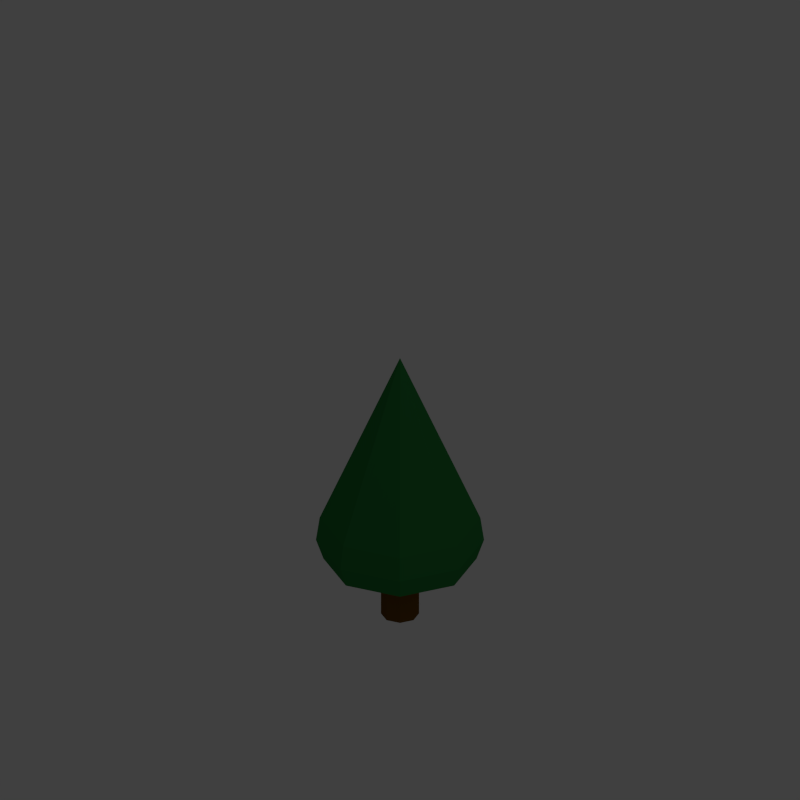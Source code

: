 # Source: firtree.blend  (saved by Blender 2.76.0; exported with 4.5.12 LTS)
import bpy
from mathutils import Matrix  # noqa: F401  (used for matrix-valued properties, if any)

bpy.ops.wm.read_factory_settings(use_empty=True)
scene = bpy.context.scene
scene.name = 'Scene'

# ---- collections
col_collection_2 = bpy.data.collections.new('Collection 2'); scene.collection.children.link(col_collection_2)

# ---- materials (node trees are filled in below, after node groups)
mat_trunkmat = bpy.data.materials.new('TrunkMat')
mat_trunkmat.alpha_threshold = 0.0
mat_trunkmat.use_transparent_shadow = False
mat_trunkmat.diffuse_color = (0.1473, 0.06537, 0.006175, 1.0)
mat_trunkmat.roughness = 0.5
mat_crownmat = bpy.data.materials.new('CrownMat')
mat_crownmat.alpha_threshold = 0.0
mat_crownmat.use_transparent_shadow = False
mat_crownmat.diffuse_color = (0.0239, 0.2079, 0.04702, 1.0)
mat_crownmat.roughness = 0.5
mat_crownmat.specular_intensity = 0.0969

# ---- material node trees

# ---- world
world_world = bpy.data.worlds.new('World'); scene.world = world_world
world_world.color = (0.05088, 0.05088, 0.05088)
world_world.use_sun_shadow = False
world_world.sun_shadow_jitter_overblur = 0.0
world_world.cycles.sampling_method = 'MANUAL'
world_world.cycles.sample_map_resolution = 256

# ---- cameras
cam_camera = bpy.data.cameras.new('Camera')
cam_camera.type = 'ORTHO'
cam_camera.clip_end = 100.0
cam_camera.lens = 35.0
cam_camera.sensor_width = 1.0
cam_camera.sensor_height = 18.0
cam_camera.dof.focus_distance = 0.0
cam_camera.dof.aperture_fstop = 128.0

# ---- lights
light_area = bpy.data.lights.new('Area', 'AREA')
light_area.transmission_factor = 0.0
light_area.energy = 78.54
light_area.shadow_buffer_clip_start = 0.5
light_area.shadow_soft_size = 20.0
light_area.shadow_maximum_resolution = 0.006
light_area.use_absolute_resolution = True
light_area.size = 20.0
light_area.size_y = 0.1
light_area.cycles.use_multiple_importance_sampling = False

# ---- meshes
me_cylinder_001 = bpy.data.meshes.new('Cylinder.001')
me_cylinder_001.from_pydata([(0.0, 1.0, -1.0), (0.0, 1.0, 1.0), (0.7071, 0.7071, -1.0), (0.7071, 0.7071, 1.0), (1.0, -4.371e-08, -1.0), (1.0, -4.371e-08, 1.0), (0.7071, -0.7071, -1.0), (0.7071, -0.7071, 1.0), (-8.742e-08, -1.0, -1.0), (-8.742e-08, -1.0, 1.0), (-0.7071, -0.7071, -1.0), (-0.7071, -0.7071, 1.0), (-1.0, 1.192e-08, -1.0), (-1.0, 1.192e-08, 1.0), (-0.7071, 0.7071, -1.0), (-0.7071, 0.7071, 1.0)], [], [(0, 1, 3, 2), (2, 3, 5, 4), (4, 5, 7, 6), (6, 7, 9, 8), (8, 9, 11, 10), (10, 11, 13, 12), (3, 1, 15, 13, 11, 9, 7, 5), (14, 15, 1, 0), (12, 13, 15, 14), (0, 2, 4, 6, 8, 10, 12, 14)])
me_cylinder_001.materials.append(mat_trunkmat)
me_cylinder_001.use_remesh_preserve_volume = False
me_cylinder_001.use_remesh_preserve_attributes = False
me_cylinder_001.use_mirror_vertex_groups = False
me_cylinder_001.update()
me_circle_001 = bpy.data.meshes.new('Circle.001')
me_circle_001.from_pydata([(0.0, 1.0, 0.0), (-0.7071, 0.7071, 0.0), (-1.0, -4.371e-08, 0.0), (-0.7071, -0.7071, 0.0), (8.742e-08, -1.0, 0.0), (0.7071, -0.7071, 0.0), (1.0, 1.192e-08, 0.0), (0.7071, 0.7071, 0.0), (6.589e-10, 0.9116, -0.2203), (-0.6446, 0.6446, -0.2203), (-0.9116, -3.919e-08, -0.2203), (-0.6446, -0.6446, -0.2203), (8.035e-08, -0.9116, -0.2203), (0.6446, -0.6446, -0.2203), (0.9116, 1.153e-08, -0.2203), (0.6446, 0.6446, -0.2203), (3.271e-10, 0.9561, 0.2603), (-0.6761, 0.6761, 0.2603), (-0.9561, -4.146e-08, 0.2603), (-0.6761, -0.6761, 0.2603), (8.391e-08, -0.9561, 0.2603), (0.6761, -0.6761, 0.2603), (0.9561, 1.173e-08, 0.2603), (0.6761, 0.6761, 0.2603), (1.863e-09, 1.863e-09, 2.143)], [], [(1, 0, 8, 9), (0, 7, 15, 8), (6, 5, 13, 14), (4, 3, 11, 12), (2, 1, 9, 10), (7, 6, 14, 15), (5, 4, 12, 13), (3, 2, 10, 11), (0, 1, 17, 16), (7, 0, 16, 23), (5, 6, 22, 21), (3, 4, 20, 19), (1, 2, 18, 17), (6, 7, 23, 22), (4, 5, 21, 20), (2, 3, 19, 18), (9, 8, 15, 14, 13, 12, 11, 10), (23, 16, 24), (21, 22, 24), (19, 20, 24), (17, 18, 24), (22, 23, 24), (20, 21, 24), (18, 19, 24), (16, 17, 24)])
me_circle_001.materials.append(mat_crownmat)
me_circle_001.use_remesh_preserve_volume = False
me_circle_001.use_remesh_preserve_attributes = False
me_circle_001.use_mirror_vertex_groups = False
me_circle_001.update()

# ---- objects
ob_trunk = bpy.data.objects.new('Trunk', me_cylinder_001)
ob_crown = bpy.data.objects.new('Crown', me_circle_001)
ob_light = bpy.data.objects.new('Light', light_area)
ob_camera = bpy.data.objects.new('Camera', cam_camera)

# ---- transforms, parenting, visibility, modifiers, constraints
ob_trunk.location = (0.0, 0.0, 0.1857)
ob_trunk.scale = (0.1428, 0.1428, 0.2029)
ob_trunk.lineart.crease_threshold = 0.0
ob_crown.parent = ob_trunk
ob_crown.matrix_parent_inverse = Matrix(((7.002, 0.0, 0.0, 0.0), (0.0, 7.002, 0.0, 0.0), (0.0, 0.0, 4.93, -0.9155), (0.0, 0.0, 0.0, 1.0)))
ob_crown.location = (0.0, 0.0, 0.6204)
ob_crown.scale = (0.6306, 0.6306, 0.7343)
ob_crown.lineart.crease_threshold = 0.0
ob_light.location = (10.0, 0.0, 10.0)
ob_light.rotation_euler = (0.0, 0.7854, 0.0)
ob_light.lineart.crease_threshold = 0.0
ob_camera.location = (10.0, -10.0, 10.0)
ob_camera.rotation_euler = (1.047, -1.21e-07, 0.7854)
ob_camera.lock_rotations_4d = False
ob_camera.empty_display_type = 'ARROWS'
ob_camera.color = (0.0, 0.0, 0.0, 0.0)
ob_camera.display_type = 'WIRE'
ob_camera.lineart.crease_threshold = 0.0

# ---- collection membership
col_collection_2.objects.link(ob_trunk)
col_collection_2.objects.link(ob_crown)
col_collection_2.objects.link(ob_light)
col_collection_2.objects.link(ob_camera)

# ---- scene / render settings (as saved in the file)
scene.camera = ob_camera
scene.frame_start = 1; scene.frame_end = 250; scene.frame_set(1)
scene.render.engine = 'BLENDER_EEVEE_NEXT'
scene.render.resolution_x = 256
scene.render.resolution_y = 256
scene.render.dither_intensity = 0.0
scene.render.film_transparent = True
scene.cycles.use_denoising = False
scene.cycles.samples = 10
scene.cycles.sampling_pattern = 'TABULATED_SOBOL'
scene.cycles.light_sampling_threshold = 0.0
scene.cycles.use_adaptive_sampling = False
scene.cycles.use_light_tree = False
scene.cycles.blur_glossy = 0.0
scene.cycles.pixel_filter_type = 'GAUSSIAN'
scene.cycles.sample_clamp_indirect = 0.0
scene.view_settings.view_transform = 'Standard'
bpy.context.view_layer.update()

